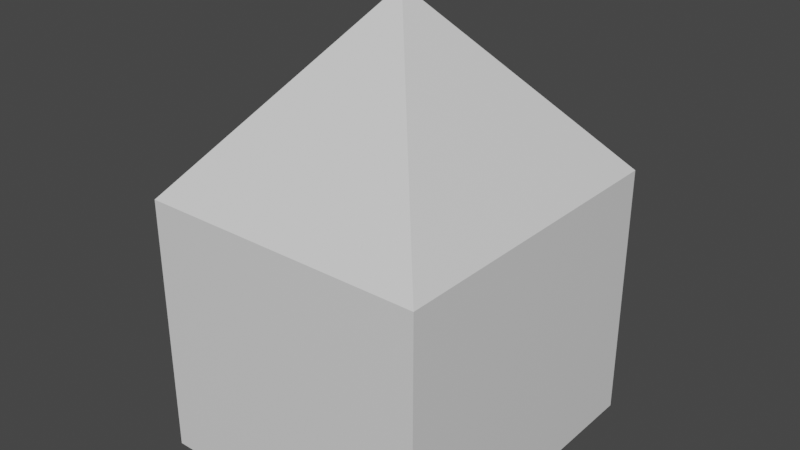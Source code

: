 # Source: house.blend  (saved by Blender 2.93.20; exported with 4.5.12 LTS)
import bpy
from mathutils import Matrix  # noqa: F401  (used for matrix-valued properties, if any)

bpy.ops.wm.read_factory_settings(use_empty=True)
scene = bpy.context.scene
scene.name = 'Scene'

# ---- collections
col_collection = bpy.data.collections.new('Collection'); scene.collection.children.link(col_collection)

# ---- materials (node trees are filled in below, after node groups)
mat_material = bpy.data.materials.new('Material')
mat_material.alpha_threshold = 0.0
mat_material.use_transparent_shadow = False
mat_material.line_color = (0.0, 0.0, 0.0, 1.0)

# ---- material node trees
mat_material.use_nodes = True; mat_material.node_tree.nodes.clear()
_N = mat_material.node_tree.nodes; _L = mat_material.node_tree.links
n0 = _N.new('ShaderNodeOutputMaterial'); n0.name = 'Material Output'; n0.location = (300, 300)
n1 = _N.new('ShaderNodeBsdfPrincipled'); n1.name = 'Principled BSDF'; n1.location = (10, 300)
n1.distribution = 'GGX'
n1.subsurface_method = 'BURLEY'
n1.inputs[2].default_value = 0.4
n1.inputs[3].default_value = 1.45
n1.inputs[27].default_value = (0.0, 0.0, 0.0, 1.0)
n1.inputs[28].default_value = 1.0
_L.new(n1.outputs[0], n0.inputs[0])
n0.is_active_output = True

# ---- world
world_world = bpy.data.worlds.new('World'); scene.world = world_world
world_world.use_nodes = True; world_world.node_tree.nodes.clear()
_N = world_world.node_tree.nodes; _L = world_world.node_tree.links
n0 = _N.new('ShaderNodeOutputWorld'); n0.name = 'World Output'; n0.location = (300, 300)
n1 = _N.new('ShaderNodeBackground'); n1.name = 'Background'; n1.location = (10, 300)
n1.inputs[0].default_value = (0.05088, 0.05088, 0.05088, 1.0)
_L.new(n1.outputs[0], n0.inputs[0])
n0.is_active_output = True
world_world.color = (0.05088, 0.05088, 0.05088)
world_world.use_sun_shadow = False
world_world.sun_shadow_jitter_overblur = 0.0

# ---- meshes
me_cube = bpy.data.meshes.new('Cube')
me_cube.from_pydata([(1.0, 1.0, 1.0), (1.0, 1.0, -1.0), (1.0, -1.0, 1.0), (1.0, -1.0, -1.0), (-1.0, 1.0, 1.0), (-1.0, 1.0, -1.0), (-1.0, -1.0, 1.0), (-1.0, -1.0, -1.0), (1.0, -1.0, 1.191), (-1.0, -1.0, 1.191), (1.0, 1.0, 1.191), (-1.0, 1.0, 1.191), (0.0, 1.0, -1.0), (0.0, -1.0, 1.0), (0.0, -1.0, -1.0), (0.0, 1.0, 1.0), (0.0, -1.0, 1.191), (0.0, 1.0, 1.191), (-1.0, 0.0, -1.0), (1.0, 0.0, 1.0), (-1.0, 0.0, 1.0), (1.0, 0.0, -1.0), (1.0, 0.0, 1.191), (-1.0, 0.0, 1.191), (0.0, 0.0, 2.699), (0.0, 0.0, -1.0), (-1.0, 0.3806, -1.0), (-1.0, -0.3506, -1.0), (-1.0, 0.0, 0.05621), (-1.0, 0.3662, 0.06284), (-1.0, -0.3393, 0.05061), (-1.026, 0.3806, -1.0), (-1.026, 0.0, -1.0), (-1.026, 0.0, 0.05621), (-1.026, -0.3506, -1.0), (-1.026, 0.3662, 0.06284), (-1.026, -0.3393, 0.05061), (-1.026, 0.3806, -1.0), (-1.026, 0.0, -1.0), (-1.026, 0.0, 0.05621), (-1.026, -0.3506, -1.0), (-1.026, 0.3662, 0.06284), (-1.026, -0.3393, 0.05061)], [], [(15, 4, 11, 17), (14, 13, 6, 7), (28, 29, 35, 33), (25, 21, 3, 14), (21, 19, 2, 3), (12, 15, 0, 1), (24, 9, 16), (13, 2, 8, 16), (20, 6, 9, 23), (19, 0, 10, 22), (6, 13, 16, 9), (22, 24, 8), (5, 4, 15, 12), (18, 25, 14, 7, 27), (3, 2, 13, 14), (0, 15, 17, 10), (5, 12, 25, 18, 26), (10, 24, 22), (2, 19, 22, 8), (4, 20, 23, 11), (17, 11, 24), (1, 0, 19, 21), (12, 1, 21, 25), (7, 6, 20, 28, 30, 27), (8, 24, 16), (24, 11, 23), (9, 24, 23), (24, 10, 17), (26, 29, 28, 20, 4, 5), (27, 30, 36, 34), (35, 31, 37, 41), (36, 33, 39, 42), (26, 18, 32, 31), (30, 28, 33, 36), (29, 26, 31, 35), (18, 27, 34, 32), (38, 39, 41, 37), (40, 42, 39, 38), (34, 36, 42, 40), (33, 35, 41, 39), (32, 34, 40, 38), (31, 32, 38, 37)])
_uv = me_cube.uv_layers.new(name='UVMap')
_uv.uv.foreach_set('vector', [0.625, 0.375, 0.625, 0.25, 0.625, 0.25, 0.625, 0.375, 0.375, 0.875, 0.625, 0.875, 0.625, 1.0, 0.375, 1.0, 0.507, 0.125, 0.5079, 0.1708, 0.5079, 0.1708, 0.507, 0.125, 0.25, 0.625, 0.375, 0.625, 0.375, 0.75, 0.25, 0.75, 0.375, 0.625, 0.625, 0.625, 0.625, 0.75, 0.375, 0.75, 0.375, 0.375, 0.625, 0.375, 0.625, 0.5, 0.375, 0.5, 0.75, 0.625, 0.875, 0.75, 0.75, 0.75, 0.625, 0.875, 0.625, 0.75, 0.625, 0.75, 0.625, 0.875, 0.625, 0.125, 0.625, 0.0, 0.625, 0.0, 0.625, 0.125, 0.625, 0.625, 0.625, 0.5, 0.625, 0.5, 0.625, 0.625, 0.625, 1.0, 0.625, 0.875, 0.625, 0.875, 0.625, 1.0, 0.625, 0.625, 0.75, 0.625, 0.625, 0.75, 0.375, 0.25, 0.625, 0.25, 0.625, 0.375, 0.375, 0.375, 0.125, 0.625, 0.25, 0.625, 0.25, 0.75, 0.125, 0.75, 0.125, 0.6688, 0.375, 0.75, 0.625, 0.75, 0.625, 0.875, 0.375, 0.875, 0.625, 0.5, 0.625, 0.375, 0.625, 0.375, 0.625, 0.5, 0.125, 0.5, 0.25, 0.5, 0.25, 0.625, 0.125, 0.625, 0.125, 0.5774, 0.625, 0.5, 0.75, 0.625, 0.625, 0.625, 0.625, 0.75, 0.625, 0.625, 0.625, 0.625, 0.625, 0.75, 0.625, 0.25, 0.625, 0.125, 0.625, 0.125, 0.625, 0.25, 0.75, 0.5, 0.875, 0.5, 0.75, 0.625, 0.375, 0.5, 0.625, 0.5, 0.625, 0.625, 0.375, 0.625, 0.25, 0.5, 0.375, 0.5, 0.375, 0.625, 0.25, 0.625, 0.375, 0.0, 0.625, 0.0, 0.625, 0.125, 0.507, 0.125, 0.5063, 0.08259, 0.375, 0.08118, 0.625, 0.75, 0.75, 0.625, 0.75, 0.75, 0.75, 0.625, 0.875, 0.5, 0.875, 0.625, 0.875, 0.75, 0.75, 0.625, 0.875, 0.625, 0.75, 0.625, 0.625, 0.5, 0.75, 0.5, 0.375, 0.1726, 0.5079, 0.1708, 0.507, 0.125, 0.625, 0.125, 0.625, 0.25, 0.375, 0.25, 0.375, 0.08118, 0.5063, 0.08259, 0.5063, 0.08259, 0.375, 0.08118, 0.5079, 0.1708, 0.375, 0.1726, 0.375, 0.1726, 0.5079, 0.1708, 0.5063, 0.08259, 0.507, 0.125, 0.507, 0.125, 0.5063, 0.08259, 0.125, 0.5774, 0.125, 0.625, 0.125, 0.625, 0.125, 0.5774, 0.5063, 0.08259, 0.507, 0.125, 0.507, 0.125, 0.5063, 0.08259, 0.5079, 0.1708, 0.375, 0.1726, 0.375, 0.1726, 0.5079, 0.1708, 0.125, 0.625, 0.125, 0.6688, 0.125, 0.6688, 0.125, 0.625, 0.375, 0.125, 0.507, 0.125, 0.5079, 0.1708, 0.375, 0.1726, 0.375, 0.08118, 0.5063, 0.08259, 0.507, 0.125, 0.375, 0.125, 0.375, 0.08118, 0.5063, 0.08259, 0.5063, 0.08259, 0.375, 0.08118, 0.507, 0.125, 0.5079, 0.1708, 0.5079, 0.1708, 0.507, 0.125, 0.125, 0.625, 0.125, 0.6688, 0.125, 0.6688, 0.125, 0.625, 0.125, 0.5774, 0.125, 0.625, 0.125, 0.625, 0.125, 0.5774])
me_cube.materials.append(mat_material)
me_cube.use_remesh_preserve_volume = False
me_cube.use_remesh_preserve_attributes = False
me_cube.use_mirror_vertex_groups = False
me_cube.update()

# ---- objects
ob_cube = bpy.data.objects.new('Cube', me_cube)

# ---- transforms, parenting, visibility, modifiers, constraints
ob_cube.location = (0.0, 0.0, 3.493)
ob_cube.scale = (4.16, 4.618, 3.456)
ob_cube.lock_rotations_4d = False
ob_cube.empty_display_type = 'ARROWS'
ob_cube.lineart.crease_threshold = 0.0

# ---- collection membership
col_collection.objects.link(ob_cube)

# ---- scene / render settings (as saved in the file)
scene.frame_start = 1; scene.frame_end = 250; scene.frame_set(1)
scene.render.engine = 'BLENDER_EEVEE_NEXT'
scene.cycles.use_denoising = False
scene.cycles.samples = 128
scene.cycles.sampling_pattern = 'TABULATED_SOBOL'
scene.cycles.use_adaptive_sampling = False
scene.cycles.use_light_tree = False
scene.view_settings.view_transform = 'Filmic'
bpy.context.view_layer.update()

# ---- added for rendering (the .blend has no active camera and no usable light): camera, sun
cam_auto = bpy.data.cameras.new('AutoCamera')
cam_auto.lens = 50.0
cam_auto.sensor_width = 36.0
cam_auto.clip_end = 1000.0
ob_auto_camera = bpy.data.objects.new('AutoCamera', cam_auto)
scene.collection.objects.link(ob_auto_camera)
ob_auto_camera.location = (16.4899, -19.8525, 19.6628)
ob_auto_camera.rotation_euler = (1.09748, -7.21219e-08, 0.694738)
scene.camera = ob_auto_camera
light_auto_sun = bpy.data.lights.new('AutoSun', 'SUN')
light_auto_sun.energy = 3.0
light_auto_sun.angle = 0.0523599
ob_auto_sun = bpy.data.objects.new('AutoSun', light_auto_sun)
scene.collection.objects.link(ob_auto_sun)
ob_auto_sun.rotation_euler = (0.872665, 0.174533, 0.523599)
bpy.context.view_layer.update()

